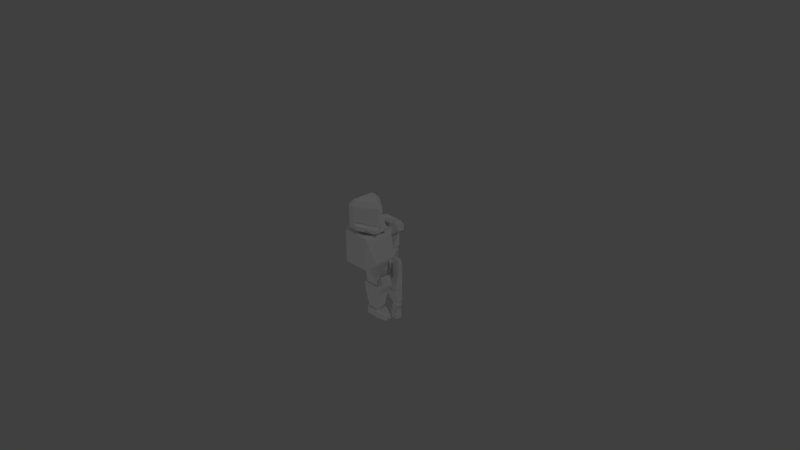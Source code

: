 # Source: Soldier.blend  (saved by Blender 2.78.0; exported with 4.5.12 LTS)
import bpy
from mathutils import Matrix  # noqa: F401  (used for matrix-valued properties, if any)

bpy.ops.wm.read_factory_settings(use_empty=True)
scene = bpy.context.scene
scene.name = 'Scene'

# ---- collections
col_collection_1 = bpy.data.collections.new('Collection 1'); scene.collection.children.link(col_collection_1)

# ---- materials (node trees are filled in below, after node groups)
mat_material_008 = bpy.data.materials.new('Material.008')
mat_material_008.alpha_threshold = 0.0
mat_material_008.use_transparent_shadow = False
mat_material_008.roughness = 0.5
mat_material_007 = bpy.data.materials.new('Material.007')
mat_material_007.alpha_threshold = 0.0
mat_material_007.use_transparent_shadow = False
mat_material_007.roughness = 0.5
mat_material_006 = bpy.data.materials.new('Material.006')
mat_material_006.alpha_threshold = 0.0
mat_material_006.use_transparent_shadow = False
mat_material_006.roughness = 0.5
mat_material_005 = bpy.data.materials.new('Material.005')
mat_material_005.alpha_threshold = 0.0
mat_material_005.use_transparent_shadow = False
mat_material_005.roughness = 0.5
mat_material_004 = bpy.data.materials.new('Material.004')
mat_material_004.alpha_threshold = 0.0
mat_material_004.use_transparent_shadow = False
mat_material_004.roughness = 0.5
mat_material_003 = bpy.data.materials.new('Material.003')
mat_material_003.alpha_threshold = 0.0
mat_material_003.use_transparent_shadow = False
mat_material_003.roughness = 0.5
mat_material_001 = bpy.data.materials.new('Material.001')
mat_material_001.alpha_threshold = 0.0
mat_material_001.use_transparent_shadow = False
mat_material_001.roughness = 0.5
mat_material_002 = bpy.data.materials.new('Material.002')
mat_material_002.alpha_threshold = 0.0
mat_material_002.use_transparent_shadow = False
mat_material_002.roughness = 0.5

# ---- material node trees

# ---- world
world_world = bpy.data.worlds.new('World'); scene.world = world_world
world_world.color = (0.05088, 0.05088, 0.05088)
world_world.use_sun_shadow = False
world_world.sun_shadow_jitter_overblur = 0.0
world_world.cycles.sampling_method = 'MANUAL'

# ---- cameras
cam_camera = bpy.data.cameras.new('Camera')
cam_camera.clip_end = 100.0
cam_camera.lens = 35.0
cam_camera.sensor_width = 32.0
cam_camera.sensor_height = 18.0
cam_camera.ortho_scale = 7.314
cam_camera.dof.focus_distance = 0.0
cam_camera.dof.aperture_fstop = 128.0

# ---- lights
light_lamp_002 = bpy.data.lights.new('Lamp.002', 'POINT')
light_lamp_002.transmission_factor = 0.0
light_lamp_002.cutoff_distance = 30.0
light_lamp_002.energy = 100.0
light_lamp_002.shadow_buffer_clip_start = 1.001
light_lamp_002.shadow_soft_size = 0.1
light_lamp_002.shadow_maximum_resolution = 0.006
light_lamp_002.use_absolute_resolution = True
light_lamp_001 = bpy.data.lights.new('Lamp.001', 'POINT')
light_lamp_001.transmission_factor = 0.0
light_lamp_001.cutoff_distance = 30.0
light_lamp_001.energy = 100.0
light_lamp_001.shadow_buffer_clip_start = 1.001
light_lamp_001.shadow_soft_size = 0.1
light_lamp_001.shadow_maximum_resolution = 0.006
light_lamp_001.use_absolute_resolution = True
light_lamp = bpy.data.lights.new('Lamp', 'POINT')
light_lamp.transmission_factor = 0.0
light_lamp.cutoff_distance = 30.0
light_lamp.energy = 100.0
light_lamp.shadow_buffer_clip_start = 1.001
light_lamp.shadow_soft_size = 0.1
light_lamp.shadow_maximum_resolution = 0.006
light_lamp.use_absolute_resolution = True

# ---- meshes
me_cube_013 = bpy.data.meshes.new('Cube.013')
me_cube_013.from_pydata([(-0.05037, -0.04967, -0.2641), (-0.05037, -0.04967, 0.1385), (-0.05037, 0.04967, -0.2641), (-0.05037, 0.04967, 0.1385), (0.06673, -0.04967, -0.2641), (0.06673, -0.04967, 0.1385), (0.06673, 0.04967, -0.2641), (0.06673, 0.04967, 0.1385), (-0.09031, -0.03207, 0.2435), (-0.09031, 0.03207, 0.2435), (0.08117, -0.03207, 0.2435), (0.08117, 0.03207, 0.2435), (-0.09031, -0.03207, 0.384), (-0.09031, 0.03207, 0.384), (0.08117, -0.03207, 0.384), (0.08117, 0.03207, 0.384), (-0.04951, -0.03207, 0.4214), (-0.04951, 0.03207, 0.4214), (0.04631, -0.03207, 0.4214), (0.04631, 0.03207, 0.4214), (-0.106, -0.05629, -0.05027), (-0.106, 0.05629, -0.05027), (0.02671, -0.05629, -0.05027), (0.02671, 0.05629, -0.05027), (-0.106, -0.05629, -0.2346), (-0.106, 0.05629, -0.2346), (0.02671, -0.05629, -0.2346), (0.02671, 0.05629, -0.2346), (-0.03565, -0.03718, -0.2641), (-0.03565, 0.03718, -0.2641), (0.05201, -0.03718, -0.2641), (0.05201, 0.03718, -0.2641), (-0.03565, -0.03718, -0.3491), (-0.03565, 0.03718, -0.3491), (0.05201, -0.03718, -0.3491), (0.05201, 0.03718, -0.3491), (-0.04149, -0.04213, -0.3491), (-0.04149, 0.04213, -0.3491), (0.05785, -0.04213, -0.3491), (0.05785, 0.04213, -0.3491), (-0.04149, -0.04213, -0.4792), (-0.04149, 0.04213, -0.4792), (0.05785, -0.04213, -0.4792), (0.05785, 0.04213, -0.4792), (-0.02246, -0.02599, -0.4792), (-0.02246, 0.02599, -0.4792), (0.03881, -0.02599, -0.4792), (0.03881, 0.02599, -0.4792), (-0.02246, -0.02599, -0.2569), (-0.02246, 0.02599, -0.2569), (0.03881, -0.02599, -0.2569), (0.03881, 0.02599, -0.2569), (-0.05037, -0.04967, -0.006197), (-0.05037, 0.04967, -0.006197), (0.06673, 0.04967, -0.006197), (0.06673, -0.04967, -0.006197), (-0.08665, -0.02495, 0.135), (-0.08665, 0.02495, 0.135), (-0.08665, -0.02495, 0.06233), (-0.08665, 0.02495, 0.06233), (-0.1729, -0.02495, 0.1695), (-0.1729, 0.02495, 0.1695), (-0.1729, -0.02495, 0.09684), (-0.1729, 0.02495, 0.09684), (-0.03143, 0.04967, 0.1151), (0.04778, 0.04967, 0.1151), (-0.03143, 0.04967, 0.01721), (0.04778, 0.04967, 0.01721), (-0.01963, 0.06814, 0.1005), (0.03599, 0.06814, 0.1005), (-0.01963, 0.06814, 0.03178), (0.03599, 0.06814, 0.03178), (0.06673, 0.04967, 0.06614), (0.06673, -0.04967, 0.06614), (0.08125, 0.02932, -0.006197), (0.08125, -0.02932, -0.006197), (0.08125, 0.02932, 0.04433), (0.08125, -0.02932, 0.04433), (-0.05037, 0.04967, -0.2354), (0.06673, 0.04967, -0.2354), (0.06673, -0.04967, -0.2354), (-0.05037, -0.04967, -0.2354), (0.09194, -0.01995, -0.2641), (0.09194, 0.01995, -0.2641), (0.09194, 0.01995, -0.2354), (0.09194, -0.01995, -0.2354)], [], [(3, 53, 59, 57), (53, 3, 64, 66), (72, 7, 5, 73), (55, 73, 5, 1, 52), (0, 2, 29, 28), (1, 5, 10, 8), (10, 11, 15, 14), (7, 3, 9, 11), (5, 7, 11, 10), (3, 1, 8, 9), (14, 15, 19, 18), (9, 8, 12, 13), (8, 10, 14, 12), (11, 9, 13, 15), (19, 17, 16, 18), (13, 12, 16, 17), (12, 14, 18, 16), (15, 13, 17, 19), (21, 20, 22, 23), (25, 27, 26, 24), (23, 22, 26, 27), (20, 21, 25, 24), (22, 20, 24, 26), (21, 23, 27, 25), (30, 28, 32, 34), (6, 4, 30, 31), (4, 0, 28, 30), (2, 6, 31, 29), (35, 34, 38, 39), (29, 31, 35, 33), (31, 30, 34, 35), (28, 29, 33, 32), (39, 38, 42, 43), (32, 33, 37, 36), (34, 32, 36, 38), (33, 35, 39, 37), (42, 40, 44, 46), (36, 37, 41, 40), (38, 36, 40, 42), (37, 39, 43, 41), (47, 46, 50, 51), (41, 43, 47, 45), (43, 42, 46, 47), (40, 41, 45, 44), (49, 51, 50, 48), (44, 45, 49, 48), (46, 44, 48, 50), (45, 47, 51, 49), (80, 55, 52, 81), (79, 54, 55, 80), (78, 53, 54, 79), (81, 52, 53, 78), (57, 59, 63, 61), (52, 1, 56, 58), (53, 52, 58, 59), (1, 3, 57, 56), (62, 60, 61, 63), (58, 56, 60, 62), (59, 58, 62, 63), (56, 57, 61, 60), (66, 64, 68, 70), (3, 7, 65, 64), (54, 53, 66, 67), (7, 72, 54, 67, 65), (70, 68, 69, 71), (65, 67, 71, 69), (64, 65, 69, 68), (67, 66, 70, 71), (73, 55, 75, 77), (74, 76, 77, 75), (54, 72, 76, 74), (72, 73, 77, 76), (55, 54, 74, 75), (0, 81, 78, 2), (2, 78, 79, 6), (80, 4, 82, 85), (4, 80, 81, 0), (83, 84, 85, 82), (4, 6, 83, 82), (79, 80, 85, 84), (6, 79, 84, 83)])
_uv = me_cube_013.uv_layers.new(name='UVMap')
_uv.uv.foreach_set('vector', [0.3551, 0.8543, 0.3813, 0.8543, 0.3813, 0.8805, 0.3551, 0.8805, 0.3551, 0.8543, 0.3813, 0.8543, 0.3813, 0.8805, 0.3551, 0.8805, 0.3682, 0.8543, 0.3813, 0.8543, 0.3813, 0.8805, 0.3682, 0.8805, 0.3551, 0.8543, 0.3682, 0.8543, 0.3813, 0.8543, 0.3813, 0.8805, 0.3551, 0.8805, 0.3551, 0.8543, 0.3813, 0.8543, 0.3813, 0.8805, 0.3551, 0.8805, 0.3551, 0.8543, 0.3813, 0.8543, 0.3813, 0.8805, 0.3551, 0.8805, 0.3551, 0.8543, 0.3813, 0.8543, 0.3813, 0.8805, 0.3551, 0.8805, 0.3551, 0.8543, 0.3813, 0.8543, 0.3813, 0.8805, 0.3551, 0.8805, 0.3551, 0.8543, 0.3813, 0.8543, 0.3813, 0.8805, 0.3551, 0.8805, 0.3551, 0.8543, 0.3813, 0.8543, 0.3813, 0.8805, 0.3551, 0.8805, 0.3551, 0.8543, 0.3813, 0.8543, 0.3813, 0.8805, 0.3551, 0.8805, 0.3551, 0.8543, 0.3813, 0.8543, 0.3813, 0.8805, 0.3551, 0.8805, 0.3551, 0.8543, 0.3813, 0.8543, 0.3813, 0.8805, 0.3551, 0.8805, 0.3551, 0.8543, 0.3813, 0.8543, 0.3813, 0.8805, 0.3551, 0.8805, 0.3551, 0.8543, 0.3813, 0.8543, 0.3813, 0.8805, 0.3551, 0.8805, 0.3551, 0.8543, 0.3813, 0.8543, 0.3813, 0.8805, 0.3551, 0.8805, 0.3551, 0.8543, 0.3813, 0.8543, 0.3813, 0.8805, 0.3551, 0.8805, 0.3551, 0.8543, 0.3813, 0.8543, 0.3813, 0.8805, 0.3551, 0.8805, 0.6078, 0.8558, 0.634, 0.8558, 0.634, 0.8821, 0.6078, 0.8821, 0.6078, 0.8558, 0.634, 0.8558, 0.634, 0.8821, 0.6078, 0.8821, 0.6078, 0.8558, 0.634, 0.8558, 0.634, 0.8821, 0.6078, 0.8821, 0.6078, 0.8558, 0.634, 0.8558, 0.634, 0.8821, 0.6078, 0.8821, 0.6078, 0.8558, 0.634, 0.8558, 0.634, 0.8821, 0.6078, 0.8821, 0.6078, 0.8558, 0.634, 0.8558, 0.634, 0.8821, 0.6078, 0.8821, 0.3551, 0.8543, 0.3813, 0.8543, 0.3813, 0.8805, 0.3551, 0.8805, 0.3551, 0.8543, 0.3813, 0.8543, 0.3813, 0.8805, 0.3551, 0.8805, 0.3551, 0.8543, 0.3813, 0.8543, 0.3813, 0.8805, 0.3551, 0.8805, 0.3551, 0.8543, 0.3813, 0.8543, 0.3813, 0.8805, 0.3551, 0.8805, 0.3551, 0.8543, 0.3813, 0.8543, 0.3813, 0.8805, 0.3551, 0.8805, 0.3551, 0.8543, 0.3813, 0.8543, 0.3813, 0.8805, 0.3551, 0.8805, 0.3551, 0.8543, 0.3813, 0.8543, 0.3813, 0.8805, 0.3551, 0.8805, 0.3551, 0.8543, 0.3813, 0.8543, 0.3813, 0.8805, 0.3551, 0.8805, 0.1179, 0.8636, 0.1442, 0.8636, 0.1442, 0.8898, 0.1179, 0.8898, 0.3551, 0.8543, 0.3813, 0.8543, 0.3813, 0.8805, 0.3551, 0.8805, 0.3551, 0.8543, 0.3813, 0.8543, 0.3813, 0.8805, 0.3551, 0.8805, 0.3551, 0.8543, 0.3813, 0.8543, 0.3813, 0.8805, 0.3551, 0.8805, 0.1179, 0.8636, 0.1442, 0.8636, 0.1442, 0.8898, 0.1179, 0.8898, 0.1179, 0.8636, 0.1442, 0.8636, 0.1442, 0.8898, 0.1179, 0.8898, 0.1179, 0.8636, 0.1442, 0.8636, 0.1442, 0.8898, 0.1179, 0.8898, 0.1179, 0.8636, 0.1442, 0.8636, 0.1442, 0.8898, 0.1179, 0.8898, 0.1117, 0.8574, 0.138, 0.8574, 0.138, 0.8836, 0.1117, 0.8836, 0.1179, 0.8636, 0.1442, 0.8636, 0.1442, 0.8898, 0.1179, 0.8898, 0.1179, 0.8636, 0.1442, 0.8636, 0.1442, 0.8898, 0.1179, 0.8898, 0.1179, 0.8636, 0.1442, 0.8636, 0.1442, 0.8898, 0.1179, 0.8898, 0.1164, 0.6109, 0.1426, 0.6109, 0.1426, 0.6371, 0.1164, 0.6371, 0.1117, 0.8574, 0.138, 0.8574, 0.138, 0.8836, 0.1117, 0.8836, 0.1117, 0.8574, 0.138, 0.8574, 0.138, 0.8836, 0.1117, 0.8836, 0.1117, 0.8574, 0.138, 0.8574, 0.138, 0.8836, 0.1117, 0.8836, 0.3682, 0.8543, 0.3813, 0.8543, 0.3813, 0.8805, 0.3682, 0.8805, 0.3682, 0.8543, 0.3813, 0.8543, 0.3813, 0.8805, 0.3682, 0.8805, 0.3682, 0.8543, 0.3813, 0.8543, 0.3813, 0.8805, 0.3682, 0.8805, 0.3682, 0.8543, 0.3813, 0.8543, 0.3813, 0.8805, 0.3682, 0.8805, 0.6078, 0.8589, 0.634, 0.8589, 0.634, 0.8852, 0.6078, 0.8852, 0.3551, 0.8543, 0.3813, 0.8543, 0.3813, 0.8805, 0.3551, 0.8805, 0.3551, 0.8543, 0.3813, 0.8543, 0.3813, 0.8805, 0.3551, 0.8805, 0.3551, 0.8543, 0.3813, 0.8543, 0.3813, 0.8805, 0.3551, 0.8805, 0.6078, 0.8589, 0.634, 0.8589, 0.634, 0.8852, 0.6078, 0.8852, 0.6078, 0.8589, 0.634, 0.8589, 0.634, 0.8852, 0.6078, 0.8852, 0.6078, 0.8589, 0.634, 0.8589, 0.634, 0.8852, 0.6078, 0.8852, 0.6078, 0.8589, 0.634, 0.8589, 0.634, 0.8852, 0.6078, 0.8852, 0.3551, 0.8543, 0.3813, 0.8543, 0.3813, 0.8805, 0.3551, 0.8805, 0.3551, 0.8543, 0.3813, 0.8543, 0.3813, 0.8805, 0.3551, 0.8805, 0.3551, 0.8543, 0.3813, 0.8543, 0.3813, 0.8805, 0.3551, 0.8805, 0.3551, 0.8543, 0.3682, 0.8543, 0.3813, 0.8543, 0.3813, 0.8805, 0.3551, 0.8805, 0.1164, 0.6078, 0.1426, 0.6078, 0.1426, 0.634, 0.1164, 0.634, 0.3551, 0.8543, 0.3813, 0.8543, 0.3813, 0.8805, 0.3551, 0.8805, 0.3551, 0.8543, 0.3813, 0.8543, 0.3813, 0.8805, 0.3551, 0.8805, 0.3551, 0.8543, 0.3813, 0.8543, 0.3813, 0.8805, 0.3551, 0.8805, 0.3682, 0.8543, 0.3551, 0.8543, 0.3551, 0.8543, 0.3682, 0.8543, 0.3551, 0.8543, 0.3682, 0.8543, 0.3682, 0.8805, 0.3551, 0.8805, 0.3813, 0.8543, 0.3682, 0.8543, 0.3682, 0.8543, 0.3813, 0.8543, 0.3682, 0.8543, 0.3682, 0.8805, 0.3682, 0.8805, 0.3682, 0.8543, 0.3813, 0.8805, 0.3813, 0.8543, 0.3813, 0.8543, 0.3813, 0.8805, 0.3551, 0.8543, 0.3682, 0.8543, 0.3682, 0.8805, 0.3551, 0.8805, 0.3551, 0.8543, 0.3682, 0.8543, 0.3682, 0.8805, 0.3551, 0.8805, 0.3682, 0.8543, 0.3551, 0.8543, 0.3551, 0.8543, 0.3682, 0.8543, 0.3551, 0.8543, 0.3682, 0.8543, 0.3682, 0.8805, 0.3551, 0.8805, 0.3551, 0.8543, 0.3682, 0.8543, 0.3682, 0.8805, 0.3551, 0.8805, 0.3813, 0.8543, 0.3551, 0.8543, 0.3551, 0.8543, 0.3813, 0.8543, 0.3682, 0.8543, 0.3682, 0.8805, 0.3682, 0.8805, 0.3682, 0.8543, 0.3551, 0.8805, 0.3682, 0.8805, 0.3682, 0.8805, 0.3551, 0.8805])
me_cube_013.materials.append(mat_material_008)
me_cube_013.use_remesh_preserve_volume = False
me_cube_013.use_remesh_preserve_attributes = False
me_cube_013.use_mirror_vertex_groups = False
me_cube_013.update()
me_cube_012 = bpy.data.meshes.new('Cube.012')
me_cube_012.from_pydata([(-0.09359, -0.07816, -0.05291), (-0.09359, -0.07816, 0.05291), (-0.09359, 0.07816, -0.05291), (-0.09359, 0.07816, 0.05291), (0.09359, -0.07816, -0.05291), (0.09359, -0.07816, 0.05291), (0.09359, 0.07816, -0.05291), (0.09359, 0.07816, 0.05291), (0.2222, -0.0465, -0.05291), (0.2162, -0.0465, 0.002639), (0.2222, 0.0465, -0.05291), (0.2162, 0.0465, 0.002639)], [], [(0, 1, 3, 2), (2, 3, 7, 6), (4, 6, 10, 8), (4, 5, 1, 0), (2, 6, 4, 0), (7, 3, 1, 5), (10, 11, 9, 8), (7, 5, 9, 11), (6, 7, 11, 10), (5, 4, 8, 9)])
_uv = me_cube_012.uv_layers.new(name='UVMap')
_uv.uv.foreach_set('vector', [0.3658, 0.851, 0.3893, 0.851, 0.3893, 0.8745, 0.3658, 0.8745, 0.3658, 0.851, 0.3893, 0.851, 0.3893, 0.8745, 0.3658, 0.8745, 0.1123, 0.8564, 0.1374, 0.8564, 0.1374, 0.8815, 0.1123, 0.8815, 0.3658, 0.851, 0.3893, 0.851, 0.3893, 0.8745, 0.3658, 0.8745, 0.1123, 0.8564, 0.1374, 0.8564, 0.1374, 0.8815, 0.1123, 0.8815, 0.3658, 0.851, 0.3893, 0.851, 0.3893, 0.8745, 0.3658, 0.8745, 0.1185, 0.6099, 0.1374, 0.6099, 0.1374, 0.6288, 0.1185, 0.6288, 0.1123, 0.8564, 0.1374, 0.8564, 0.1374, 0.8815, 0.1123, 0.8815, 0.1123, 0.8564, 0.1374, 0.8564, 0.1374, 0.8815, 0.1123, 0.8815, 0.1123, 0.8564, 0.1374, 0.8564, 0.1374, 0.8815, 0.1123, 0.8815])
me_cube_012.materials.append(mat_material_007)
me_cube_012.use_remesh_preserve_volume = False
me_cube_012.use_remesh_preserve_attributes = False
me_cube_012.use_mirror_vertex_groups = False
me_cube_012.update()
me_cube_011 = bpy.data.meshes.new('Cube.011')
me_cube_011.from_pydata([(-0.07508, -0.05768, -0.3061), (-0.1253, -0.09626, 0.09626), (-0.07508, 0.05768, -0.3061), (-0.1253, 0.09626, 0.09626), (0.07508, -0.05768, -0.3061), (0.1253, -0.09626, 0.09626), (0.07508, 0.05768, -0.3061), (0.1253, 0.09626, 0.09626), (-0.1158, -0.08898, -0.03649), (-0.1158, 0.08898, -0.03649), (0.1158, 0.08898, -0.03649), (0.1158, -0.08898, -0.03649), (0.1922, -0.09626, 0.09148), (0.1922, 0.09626, 0.09148), (0.1347, 0.06793, 0.2349), (0.1347, -0.06793, 0.2349), (0.2, -0.07269, 0.2069), (0.1783, -0.06793, 0.2318), (0.1783, 0.06793, 0.2318), (0.2, 0.07269, 0.2069)], [], [(8, 1, 3, 9), (9, 3, 7, 10), (10, 7, 13), (11, 5, 1, 8), (2, 6, 4, 0), (7, 3, 1, 5), (4, 11, 8, 0), (6, 10, 11, 4), (2, 9, 10, 6), (0, 8, 9, 2), (10, 13, 12, 11), (7, 5, 15, 14), (12, 13, 19, 16), (5, 11, 12), (14, 15, 17, 18), (13, 7, 14, 18, 19), (18, 17, 16, 19), (5, 12, 16, 17, 15)])
_uv = me_cube_011.uv_layers.new(name='UVMap')
_uv.uv.foreach_set('vector', [0.3589, 0.8534, 0.3931, 0.8534, 0.3931, 0.8876, 0.3589, 0.8876, 0.3589, 0.8534, 0.3931, 0.8534, 0.3931, 0.8876, 0.3589, 0.8876, 0.3601, 0.8577, 0.3888, 0.8577, 0.3888, 0.8864, 0.3589, 0.8534, 0.3931, 0.8534, 0.3931, 0.8876, 0.3589, 0.8876, 0.09327, 0.8513, 0.1409, 0.8513, 0.1409, 0.899, 0.09327, 0.899, 0.3589, 0.8534, 0.3931, 0.8534, 0.3931, 0.8876, 0.3589, 0.8876, 0.09327, 0.8513, 0.1409, 0.8513, 0.1409, 0.899, 0.09327, 0.899, 0.09327, 0.8513, 0.1409, 0.8513, 0.1409, 0.899, 0.09327, 0.899, 0.09327, 0.8513, 0.1409, 0.8513, 0.1409, 0.899, 0.09327, 0.899, 0.09327, 0.8513, 0.1409, 0.8513, 0.1409, 0.899, 0.09327, 0.899, 0.363, 0.8622, 0.3952, 0.8622, 0.3952, 0.8943, 0.363, 0.8943, 0.3657, 0.8649, 0.3894, 0.8649, 0.3894, 0.8885, 0.3657, 0.8885, 0.363, 0.8622, 0.3952, 0.8622, 0.3952, 0.8943, 0.363, 0.8943, 0.3589, 0.8534, 0.3931, 0.8534, 0.3931, 0.8876, 0.363, 0.8622, 0.3952, 0.8622, 0.3952, 0.8943, 0.363, 0.8943, 0.3791, 0.8943, 0.3944, 0.8832, 0.3885, 0.8652, 0.3696, 0.8652, 0.3638, 0.8832, 0.121, 0.617, 0.1411, 0.617, 0.1411, 0.6372, 0.121, 0.6372, 0.3791, 0.8943, 0.3944, 0.8832, 0.3885, 0.8652, 0.3696, 0.8652, 0.3638, 0.8832])
me_cube_011.materials.append(mat_material_006)
me_cube_011.use_remesh_preserve_volume = False
me_cube_011.use_remesh_preserve_attributes = False
me_cube_011.use_mirror_vertex_groups = False
me_cube_011.update()
me_cube_010 = bpy.data.meshes.new('Cube.010')
me_cube_010.from_pydata([(-0.09658, -0.0742, -0.3061), (-0.1253, -0.09626, 0.09626), (-0.09658, 0.0742, -0.3061), (-0.1253, 0.09626, 0.09626), (0.09658, -0.0742, -0.3061), (0.1253, -0.09626, 0.09626), (0.09658, 0.0742, -0.3061), (0.1253, 0.09626, 0.09626)], [], [(0, 1, 3, 2), (2, 3, 7, 6), (6, 7, 5, 4), (4, 5, 1, 0), (2, 6, 4, 0), (7, 3, 1, 5)])
_uv = me_cube_010.uv_layers.new(name='UVMap')
_uv.uv.foreach_set('vector', [0.1084, 0.8516, 0.1484, 0.8516, 0.1484, 0.8916, 0.1084, 0.8916, 0.1084, 0.8516, 0.1484, 0.8516, 0.1484, 0.8916, 0.1084, 0.8916, 0.1084, 0.8516, 0.1484, 0.8516, 0.1484, 0.8916, 0.1084, 0.8916, 0.1084, 0.8516, 0.1484, 0.8516, 0.1484, 0.8916, 0.1084, 0.8916, 0.1084, 0.8516, 0.1484, 0.8516, 0.1484, 0.8916, 0.1084, 0.8916, 0.1084, 0.8516, 0.1484, 0.8516, 0.1484, 0.8916, 0.1084, 0.8916])
me_cube_010.materials.append(mat_material_005)
me_cube_010.use_remesh_preserve_volume = False
me_cube_010.use_remesh_preserve_attributes = False
me_cube_010.use_mirror_vertex_groups = False
me_cube_010.update()
me_cube_009 = bpy.data.meshes.new('Cube.009')
me_cube_009.from_pydata([(-0.08779, -0.08637, -0.107), (-0.1236, -0.08637, -0.008876), (-0.08779, 0.08637, -0.107), (-0.1055, -0.08637, 0.07367), (0.08495, -0.08637, -0.107), (0.08495, 0.08637, -0.107), (-0.0696, -0.08637, 0.06577), (-0.08779, -0.08637, -0.01677), (-0.08779, 0.08637, -0.01677), (-0.0696, 0.08637, 0.06577), (-0.1236, 0.08637, -0.008876), (-0.1055, 0.08637, 0.07367), (-0.1424, -0.05569, 0.01063), (-0.1307, -0.05569, 0.06385), (-0.1424, 0.05569, 0.01063), (-0.1307, 0.05569, 0.06385), (0.08495, -0.08637, 0.02945), (0.04863, -0.08637, 0.06577), (0.04863, 0.08637, 0.06577), (0.08495, 0.08637, 0.02945), (-0.05821, -0.05679, -0.3078), (-0.05821, 0.05679, -0.3078), (0.05537, -0.05679, -0.3078), (0.05537, 0.05679, -0.3078), (-0.07912, -0.0777, -0.3472), (-0.07912, 0.0777, -0.3472), (0.07628, -0.0777, -0.3472), (0.07628, 0.0777, -0.3472), (-0.0445, -0.04308, -0.4923), (-0.0445, 0.04308, -0.4923), (0.04166, -0.04308, -0.4923), (0.04166, 0.04308, -0.4923)], [], [(5, 19, 16, 4), (1, 3, 13, 12), (4, 16, 17, 6, 7, 0), (0, 7, 8, 2), (4, 0, 20, 22), (9, 8, 10, 11), (2, 8, 9, 18, 19, 5), (7, 6, 3, 1), (8, 7, 1, 10), (6, 9, 11, 3), (13, 15, 14, 12), (3, 11, 15, 13), (10, 1, 12, 14), (11, 10, 14, 15), (18, 17, 16, 19), (18, 9, 6, 17), (23, 22, 26, 27), (5, 4, 22, 23), (2, 5, 23, 21), (0, 2, 21, 20), (26, 24, 28, 30), (20, 21, 25, 24), (22, 20, 24, 26), (21, 23, 27, 25), (29, 31, 30, 28), (25, 27, 31, 29), (27, 26, 30, 31), (24, 25, 29, 28)])
_uv = me_cube_009.uv_layers.new(name='UVMap')
_uv.uv.foreach_set('vector', [0.1084, 0.8516, 0.1533, 0.8516, 0.1533, 0.8965, 0.1084, 0.8965, 0.6097, 0.8533, 0.6462, 0.8533, 0.6462, 0.8898, 0.6097, 0.8898, 0.1309, 0.8965, 0.1503, 0.8853, 0.1503, 0.8628, 0.1309, 0.8516, 0.1114, 0.8628, 0.1114, 0.8853, 0.1084, 0.8516, 0.1533, 0.8516, 0.1533, 0.8965, 0.1084, 0.8965, 0.1084, 0.8516, 0.1533, 0.8516, 0.1533, 0.8965, 0.1084, 0.8965, 0.6097, 0.8533, 0.6462, 0.8533, 0.6462, 0.8898, 0.6097, 0.8898, 0.1309, 0.8965, 0.1503, 0.8853, 0.1503, 0.8628, 0.1309, 0.8516, 0.1114, 0.8628, 0.1114, 0.8853, 0.6097, 0.8533, 0.6462, 0.8533, 0.6462, 0.8898, 0.6097, 0.8898, 0.6097, 0.8533, 0.6462, 0.8533, 0.6462, 0.8898, 0.6097, 0.8898, 0.6097, 0.8533, 0.6462, 0.8533, 0.6462, 0.8898, 0.6097, 0.8898, 0.09954, 0.5966, 0.1475, 0.5966, 0.1475, 0.6445, 0.09954, 0.6445, 0.6097, 0.8533, 0.6462, 0.8533, 0.6462, 0.8898, 0.6097, 0.8898, 0.6097, 0.8533, 0.6462, 0.8533, 0.6462, 0.8898, 0.6097, 0.8898, 0.6097, 0.8533, 0.6462, 0.8533, 0.6462, 0.8898, 0.6097, 0.8898, 0.1084, 0.8516, 0.1533, 0.8516, 0.1533, 0.8965, 0.1084, 0.8965, 0.1084, 0.8516, 0.1533, 0.8516, 0.1533, 0.8965, 0.1084, 0.8965, 0.3618, 0.8564, 0.397, 0.8564, 0.397, 0.8917, 0.3618, 0.8917, 0.1084, 0.8516, 0.1533, 0.8516, 0.1533, 0.8965, 0.1084, 0.8965, 0.1084, 0.8516, 0.1533, 0.8516, 0.1533, 0.8965, 0.1084, 0.8965, 0.1084, 0.8516, 0.1533, 0.8516, 0.1533, 0.8965, 0.1084, 0.8965, 0.3618, 0.8564, 0.397, 0.8564, 0.397, 0.8917, 0.3618, 0.8917, 0.3618, 0.8564, 0.397, 0.8564, 0.397, 0.8917, 0.3618, 0.8917, 0.3618, 0.8564, 0.397, 0.8564, 0.397, 0.8917, 0.3618, 0.8917, 0.3618, 0.8564, 0.397, 0.8564, 0.397, 0.8917, 0.3618, 0.8917, 0.3551, 0.8472, 0.3989, 0.8472, 0.3989, 0.891, 0.3551, 0.891, 0.3618, 0.8564, 0.397, 0.8564, 0.397, 0.8917, 0.3618, 0.8917, 0.3618, 0.8564, 0.397, 0.8564, 0.397, 0.8917, 0.3618, 0.8917, 0.3618, 0.8564, 0.397, 0.8564, 0.397, 0.8917, 0.3618, 0.8917])
me_cube_009.materials.append(mat_material_004)
me_cube_009.use_remesh_preserve_volume = False
me_cube_009.use_remesh_preserve_attributes = False
me_cube_009.use_mirror_vertex_groups = False
me_cube_009.update()
me_cube_005 = bpy.data.meshes.new('Cube.005')
me_cube_005.from_pydata([(-0.1357, -0.129, -0.07791), (-0.1357, -0.129, 0.1033), (-0.1357, 0.1184, -0.07791), (0.1357, -0.129, -0.07791), (0.1357, -0.129, 0.1033), (0.1357, 0.1184, -0.07791), (-0.1357, 0.06564, 0.07244), (-0.1357, 0.1184, 0.005047), (0.1357, 0.1184, 0.005047), (0.1357, 0.06564, 0.07244), (-0.09499, -0.09195, -0.07791), (-0.09499, 0.08128, -0.07791), (0.09499, -0.09195, -0.07791), (0.09499, 0.08128, -0.07791), (-0.09499, -0.09195, -0.2982), (-0.09499, 0.08128, -0.2982), (0.09499, -0.09195, -0.2982), (0.09499, 0.08128, -0.2982), (-0.0357, -0.03789, -0.4274), (-0.0357, 0.02723, -0.4274), (0.0357, -0.03789, -0.4274), (0.0357, 0.02723, -0.4274)], [], [(2, 7, 8, 5), (5, 8, 9, 4, 3), (3, 4, 1, 0), (3, 0, 10, 12), (0, 1, 6, 7, 2), (6, 9, 8, 7), (9, 6, 1, 4), (12, 10, 14, 16), (5, 3, 12, 13), (2, 5, 13, 11), (0, 2, 11, 10), (17, 16, 20, 21), (11, 13, 17, 15), (13, 12, 16, 17), (10, 11, 15, 14), (19, 21, 20, 18), (14, 15, 19, 18), (16, 14, 18, 20), (15, 17, 21, 19)])
_uv = me_cube_005.uv_layers.new(name='UVMap')
_uv.uv.foreach_set('vector', [0.09956, 0.8526, 0.1524, 0.8526, 0.1524, 0.9054, 0.09956, 0.9054, 0.126, 0.9054, 0.1511, 0.8871, 0.1415, 0.8576, 0.1104, 0.8576, 0.1008, 0.8871, 0.09956, 0.8526, 0.1524, 0.8526, 0.1524, 0.9054, 0.09956, 0.9054, 0.09956, 0.8526, 0.1524, 0.8526, 0.1524, 0.9054, 0.09956, 0.9054, 0.126, 0.8896, 0.1439, 0.8766, 0.137, 0.8555, 0.1149, 0.8555, 0.108, 0.8766, 0.09956, 0.8526, 0.1524, 0.8526, 0.1524, 0.9054, 0.09956, 0.9054, 0.09956, 0.8526, 0.1524, 0.8526, 0.1524, 0.9054, 0.09956, 0.9054, 0.3455, 0.85, 0.3936, 0.85, 0.3936, 0.8981, 0.3455, 0.8981, 0.09956, 0.8526, 0.1524, 0.8526, 0.1524, 0.9054, 0.09956, 0.9054, 0.09956, 0.8526, 0.1524, 0.8526, 0.1524, 0.9054, 0.09956, 0.9054, 0.09956, 0.8526, 0.1524, 0.8526, 0.1524, 0.9054, 0.09956, 0.9054, 0.3455, 0.85, 0.3936, 0.85, 0.3936, 0.8981, 0.3455, 0.8981, 0.3455, 0.85, 0.3936, 0.85, 0.3936, 0.8981, 0.3455, 0.8981, 0.3455, 0.85, 0.3936, 0.85, 0.3936, 0.8981, 0.3455, 0.8981, 0.3455, 0.85, 0.3936, 0.85, 0.3936, 0.8981, 0.3455, 0.8981, 0.3455, 0.85, 0.3936, 0.85, 0.3936, 0.8981, 0.3455, 0.8981, 0.3455, 0.85, 0.3936, 0.85, 0.3936, 0.8981, 0.3455, 0.8981, 0.3455, 0.85, 0.3936, 0.85, 0.3936, 0.8981, 0.3455, 0.8981, 0.3455, 0.85, 0.3936, 0.85, 0.3936, 0.8981, 0.3455, 0.8981])
me_cube_005.materials.append(mat_material_003)
me_cube_005.use_remesh_preserve_volume = False
me_cube_005.use_remesh_preserve_attributes = False
me_cube_005.use_mirror_vertex_groups = False
me_cube_005.update()
me_cube_004 = bpy.data.meshes.new('Cube.004')
me_cube_004.from_pydata([(-0.1814, -0.2274, -0.08822), (-0.1814, -0.2274, 0.3665), (-0.1814, 0.2274, -0.08822), (-0.1814, 0.2274, 0.3665), (0.1911, -0.2274, -0.08822), (0.1911, -0.2274, 0.3665), (0.1911, 0.2274, -0.08822), (0.1911, 0.2274, 0.3665), (0.3131, -0.1563, 0.02329), (0.2455, -0.1563, 0.3285), (0.3131, 0.1563, 0.02329), (0.2455, 0.1563, 0.3285), (-0.2661, -0.159, 0.01506), (-0.2661, -0.159, 0.3331), (-0.2661, 0.159, 0.01506), (-0.2661, 0.159, 0.3331), (-0.1351, -0.07359, -0.1283), (-0.1351, 0.07359, -0.1283), (0.1448, -0.07359, -0.1283), (0.1448, 0.07359, -0.1283), (-0.04519, -0.1174, 0.3665), (-0.1174, -0.04519, 0.3665), (-0.1032, -0.1032, 0.3665), (-0.1174, 0.04519, 0.3665), (-0.04519, 0.1174, 0.3665), (-0.1032, 0.1032, 0.3665), (0.1174, -0.04519, 0.3665), (0.04519, -0.1174, 0.3665), (0.1032, -0.1032, 0.3665), (0.04519, 0.1174, 0.3665), (0.1174, 0.04519, 0.3665), (0.1032, 0.1032, 0.3665), (-0.1174, -0.04519, 0.5093), (-0.04519, -0.1174, 0.5093), (-0.04519, 0.1174, 0.5093), (-0.1174, 0.04519, 0.5093), (0.04519, -0.1174, 0.5093), (0.1174, -0.04519, 0.5093), (0.1174, 0.04519, 0.5093), (0.04519, 0.1174, 0.5093)], [], [(3, 2, 14, 15), (2, 3, 7, 6), (7, 5, 9, 11), (4, 5, 1, 0), (6, 4, 18, 19), (29, 24, 34, 39), (10, 11, 9, 8), (6, 7, 11, 10), (5, 4, 8, 9), (4, 6, 10, 8), (12, 13, 15, 14), (0, 1, 13, 12), (1, 3, 15, 13), (2, 0, 12, 14), (4, 0, 16, 18), (2, 6, 19, 17), (0, 2, 17, 16), (17, 19, 18, 16), (5, 7, 31, 30, 26, 28), (38, 39, 34, 35, 32, 33, 36, 37), (20, 27, 36, 33), (23, 21, 32, 35), (7, 3, 25, 24, 29, 31), (1, 5, 28, 27, 20, 22), (26, 30, 38, 37), (20, 21, 22), (23, 24, 25), (26, 27, 28), (29, 30, 31), (29, 39, 38, 30), (36, 27, 26, 37), (20, 33, 32, 21), (34, 24, 23, 35), (3, 1, 22, 21, 23, 25)])
_uv = me_cube_004.uv_layers.new(name='UVMap')
_uv.uv.foreach_set('vector', [0.6098, 0.8559, 0.6461, 0.8559, 0.6461, 0.8922, 0.6098, 0.8922, 0.6098, 0.8559, 0.6461, 0.8559, 0.6461, 0.8922, 0.6098, 0.8922, 0.1077, 0.8607, 0.1443, 0.8607, 0.1443, 0.8973, 0.1077, 0.8973, 0.6098, 0.8559, 0.6461, 0.8559, 0.6461, 0.8922, 0.6098, 0.8922, 0.3515, 0.8461, 0.3975, 0.8461, 0.3975, 0.8921, 0.3515, 0.8921, 0.3512, 0.8507, 0.3929, 0.8507, 0.3929, 0.8924, 0.3512, 0.8924, 0.1077, 0.8607, 0.1443, 0.8607, 0.1443, 0.8973, 0.1077, 0.8973, 0.6098, 0.8559, 0.6461, 0.8559, 0.6461, 0.8922, 0.6098, 0.8922, 0.6098, 0.8559, 0.6461, 0.8559, 0.6461, 0.8922, 0.6098, 0.8922, 0.3515, 0.8461, 0.3975, 0.8461, 0.3975, 0.8921, 0.3515, 0.8921, 0.1077, 0.8607, 0.1443, 0.8607, 0.1443, 0.8973, 0.1077, 0.8973, 0.6098, 0.8559, 0.6461, 0.8559, 0.6461, 0.8922, 0.6098, 0.8922, 0.1077, 0.8607, 0.1443, 0.8607, 0.1443, 0.8973, 0.1077, 0.8973, 0.3515, 0.8461, 0.3975, 0.8461, 0.3975, 0.8921, 0.3515, 0.8921, 0.3515, 0.8461, 0.3975, 0.8461, 0.3975, 0.8921, 0.3515, 0.8921, 0.3515, 0.8461, 0.3975, 0.8461, 0.3975, 0.8921, 0.3515, 0.8921, 0.3515, 0.8461, 0.3975, 0.8461, 0.3975, 0.8921, 0.3515, 0.8921, 0.3515, 0.8461, 0.3975, 0.8461, 0.3975, 0.8921, 0.3515, 0.8921, 0.126, 0.8973, 0.1418, 0.8881, 0.1418, 0.8698, 0.126, 0.8607, 0.1101, 0.8698, 0.1101, 0.8881, 0.3744, 0.8823, 0.3839, 0.8784, 0.3878, 0.8689, 0.3839, 0.8595, 0.3744, 0.8556, 0.365, 0.8595, 0.3611, 0.8689, 0.365, 0.8784, 0.3512, 0.8507, 0.3929, 0.8507, 0.3929, 0.8924, 0.3512, 0.8924, 0.3512, 0.8507, 0.3929, 0.8507, 0.3929, 0.8924, 0.3512, 0.8924, 0.126, 0.8973, 0.1418, 0.8881, 0.1418, 0.8698, 0.126, 0.8607, 0.1101, 0.8698, 0.1101, 0.8881, 0.126, 0.8973, 0.1418, 0.8881, 0.1418, 0.8698, 0.126, 0.8607, 0.1101, 0.8698, 0.1101, 0.8881, 0.3512, 0.8507, 0.3929, 0.8507, 0.3929, 0.8924, 0.3512, 0.8924, 0.6098, 0.8559, 0.6461, 0.8559, 0.6461, 0.8922, 0.6098, 0.8559, 0.6461, 0.8559, 0.6461, 0.8922, 0.6098, 0.8559, 0.6461, 0.8559, 0.6461, 0.8922, 0.6098, 0.8559, 0.6461, 0.8559, 0.6461, 0.8922, 0.3512, 0.8507, 0.3929, 0.8507, 0.3929, 0.8924, 0.3512, 0.8924, 0.3512, 0.8507, 0.3929, 0.8507, 0.3929, 0.8924, 0.3512, 0.8924, 0.3512, 0.8507, 0.3929, 0.8507, 0.3929, 0.8924, 0.3512, 0.8924, 0.3512, 0.8507, 0.3929, 0.8507, 0.3929, 0.8924, 0.3512, 0.8924, 0.126, 0.8973, 0.1418, 0.8881, 0.1418, 0.8698, 0.126, 0.8607, 0.1101, 0.8698, 0.1101, 0.8881])
me_cube_004.materials.append(mat_material_001)
me_cube_004.use_remesh_preserve_volume = False
me_cube_004.use_remesh_preserve_attributes = False
me_cube_004.use_mirror_vertex_groups = False
me_cube_004.update()
me_cube_008 = bpy.data.meshes.new('Cube.008')
me_cube_008.from_pydata([(0.2224, 0.1066, -0.04086), (-0.2226, 0.1066, -0.04086), (0.03459, 0.07337, 0.2244), (-0.0348, 0.07337, 0.2244), (0.1623, 0.1066, -0.1716), (0.2224, 0.1066, -0.1115), (0.2224, 0.0272, -0.04086), (-0.1625, 0.1066, -0.1716), (-0.2226, 0.0272, -0.04086), (-0.2226, 0.1066, -0.1115), (-0.2226, 0.0272, -0.1115), (-0.1625, 0.0272, -0.1716), (-0.2226, 0.3227, -0.1115), (-0.149, 0.3828, -0.1115), (-0.1625, 0.3227, -0.1716), (0.1623, 0.0272, -0.1716), (0.2224, 0.0272, -0.1115), (0.1569, 0.3828, -0.1115), (0.2224, 0.3227, -0.1115), (0.1623, 0.3227, -0.1716), (0.03459, -0.005997, 0.2244), (-0.0348, -0.005997, 0.2244), (0.03459, 0.3227, 0.2244), (0.003956, 0.3828, 0.1752), (-0.0348, 0.3227, 0.2244), (0.1569, 0.3828, -0.04086), (0.2224, 0.3227, -0.04086), (-0.2226, 0.3227, -0.04086), (-0.149, 0.3828, -0.04086), (-0.1023, 0.0485, 0.2108), (-0.2322, 0.08169, 0.02729), (-0.2322, 0.02679, 0.02729), (0.1021, -0.006407, 0.2108), (0.1021, 0.0485, 0.2108), (0.232, 0.08169, 0.02729), (-0.1023, -0.006407, 0.2108), (0.232, 0.02679, 0.02729), (0.0496, 0.008847, 0.253), (0.0496, 0.0529, 0.253), (-0.0498, 0.0529, 0.253), (-0.0498, 0.008847, 0.253), (0.08705, 0.00862, 0.2455), (0.08705, 0.0391, 0.2455), (-0.08725, 0.0391, 0.2455), (-0.08725, 0.00862, 0.2455)], [], [(1, 27, 12, 9), (3, 24, 27, 1), (25, 17, 13, 28), (23, 25, 28), (5, 18, 26, 0), (24, 3, 2, 22), (7, 14, 19, 4), (6, 20, 21, 8), (0, 26, 22, 2), (12, 13, 14), (17, 18, 19), (22, 23, 24), (9, 12, 14, 7), (13, 17, 19, 14), (5, 16, 15, 4), (3, 21, 20, 2), (28, 13, 12, 27), (17, 25, 26, 18), (23, 28, 27, 24), (25, 23, 22, 26), (15, 16, 6, 8, 10, 11), (18, 5, 4, 19), (10, 9, 7, 11), (0, 2, 33, 34), (11, 7, 4, 15), (16, 5, 0, 6), (6, 0, 34, 36), (8, 1, 9, 10), (36, 34, 33, 32), (35, 29, 30, 31), (1, 8, 31, 30), (20, 6, 36, 32), (29, 35, 44, 43), (35, 21, 40, 44), (3, 1, 30, 29), (8, 21, 35, 31), (38, 37, 41, 42), (40, 39, 43, 44), (20, 32, 41, 37), (32, 33, 42, 41), (2, 20, 37, 38), (3, 29, 43, 39), (21, 3, 39, 40), (33, 2, 38, 42)])
_uv = me_cube_008.uv_layers.new(name='UVMap')
_uv.uv.foreach_set('vector', [0.1098, 0.8505, 0.147, 0.8505, 0.147, 0.8877, 0.1098, 0.8877, 0.6034, 0.8519, 0.6427, 0.8519, 0.6427, 0.8913, 0.6034, 0.8913, 0.1098, 0.8505, 0.147, 0.8505, 0.147, 0.8877, 0.1098, 0.8877, 0.6034, 0.8519, 0.6427, 0.8519, 0.6427, 0.8913, 0.1098, 0.8505, 0.147, 0.8505, 0.147, 0.8877, 0.1098, 0.8877, 0.3647, 0.8519, 0.404, 0.8519, 0.404, 0.8913, 0.3647, 0.8913, 0.1098, 0.8505, 0.147, 0.8505, 0.147, 0.8877, 0.1098, 0.8877, 0.1098, 0.8505, 0.147, 0.8505, 0.147, 0.8877, 0.1098, 0.8877, 0.6034, 0.8519, 0.6427, 0.8519, 0.6427, 0.8913, 0.6034, 0.8913, 0.1125, 0.5948, 0.1542, 0.5948, 0.1542, 0.6365, 0.1125, 0.5948, 0.1542, 0.5948, 0.1542, 0.6365, 0.1125, 0.5948, 0.1542, 0.5948, 0.1542, 0.6365, 0.1098, 0.8505, 0.147, 0.8505, 0.147, 0.8877, 0.1098, 0.8877, 0.1098, 0.8505, 0.147, 0.8505, 0.147, 0.8877, 0.1098, 0.8877, 0.1098, 0.8505, 0.147, 0.8505, 0.147, 0.8877, 0.1098, 0.8877, 0.3485, 0.8554, 0.3857, 0.8554, 0.3857, 0.8926, 0.3485, 0.8926, 0.1098, 0.8505, 0.147, 0.8505, 0.147, 0.8877, 0.1098, 0.8877, 0.1098, 0.8505, 0.147, 0.8505, 0.147, 0.8877, 0.1098, 0.8877, 0.3647, 0.8519, 0.404, 0.8519, 0.404, 0.8913, 0.3647, 0.8913, 0.3647, 0.8519, 0.404, 0.8519, 0.404, 0.8913, 0.3647, 0.8913, 0.1284, 0.8877, 0.1445, 0.8784, 0.1445, 0.8598, 0.1284, 0.8505, 0.1123, 0.8598, 0.1123, 0.8784, 0.1098, 0.8505, 0.147, 0.8505, 0.147, 0.8877, 0.1098, 0.8877, 0.1098, 0.8505, 0.147, 0.8505, 0.147, 0.8877, 0.1098, 0.8877, 0.3599, 0.8422, 0.4038, 0.8422, 0.4038, 0.8862, 0.3599, 0.8862, 0.1098, 0.8505, 0.147, 0.8505, 0.147, 0.8877, 0.1098, 0.8877, 0.1098, 0.8505, 0.147, 0.8505, 0.147, 0.8877, 0.1098, 0.8877, 0.3599, 0.8422, 0.4038, 0.8422, 0.4038, 0.8862, 0.3599, 0.8862, 0.1098, 0.8505, 0.147, 0.8505, 0.147, 0.8877, 0.1098, 0.8877, 0.3599, 0.8422, 0.4038, 0.8422, 0.4038, 0.8862, 0.3599, 0.8862, 0.3599, 0.8422, 0.4038, 0.8422, 0.4038, 0.8862, 0.3599, 0.8862, 0.3599, 0.8422, 0.4038, 0.8422, 0.4038, 0.8862, 0.3599, 0.8862, 0.3599, 0.8422, 0.4038, 0.8422, 0.4038, 0.8862, 0.3599, 0.8862, 0.3599, 0.8422, 0.4038, 0.8422, 0.4038, 0.8862, 0.3599, 0.8862, 0.3599, 0.8422, 0.4038, 0.8422, 0.4038, 0.8862, 0.3599, 0.8862, 0.3599, 0.8422, 0.4038, 0.8422, 0.4038, 0.8862, 0.3599, 0.8862, 0.3599, 0.8422, 0.4038, 0.8422, 0.4038, 0.8862, 0.3599, 0.8862, 0.1125, 0.5948, 0.1542, 0.5948, 0.1542, 0.6365, 0.1125, 0.6365, 0.1125, 0.5948, 0.1542, 0.5948, 0.1542, 0.6365, 0.1125, 0.6365, 0.3599, 0.8422, 0.4038, 0.8422, 0.4038, 0.8862, 0.3599, 0.8862, 0.3599, 0.8422, 0.4038, 0.8422, 0.4038, 0.8862, 0.3599, 0.8862, 0.3599, 0.8422, 0.4038, 0.8422, 0.4038, 0.8862, 0.3599, 0.8862, 0.3599, 0.8422, 0.4038, 0.8422, 0.4038, 0.8862, 0.3599, 0.8862, 0.3599, 0.8422, 0.4038, 0.8422, 0.4038, 0.8862, 0.3599, 0.8862, 0.3599, 0.8422, 0.4038, 0.8422, 0.4038, 0.8862, 0.3599, 0.8862])
me_cube_008.materials.append(mat_material_002)
me_cube_008.use_remesh_preserve_volume = False
me_cube_008.use_remesh_preserve_attributes = False
me_cube_008.use_mirror_vertex_groups = False
me_cube_008.update()

# ---- objects
ob_cube_004 = bpy.data.objects.new('Cube.004', me_cube_013)
ob_lamp_003 = bpy.data.objects.new('Lamp.003', light_lamp_002)
ob_lamp_002 = bpy.data.objects.new('Lamp.002', light_lamp_001)
ob_lamp_001 = bpy.data.objects.new('Lamp.001', light_lamp_001)
ob_cube_008 = bpy.data.objects.new('Cube.008', me_cube_012)
ob_cube_007 = bpy.data.objects.new('Cube.007', me_cube_011)
ob_cube_003 = bpy.data.objects.new('Cube.003', me_cube_010)
ob_cube_002 = bpy.data.objects.new('Cube.002', me_cube_009)
ob_cube_001 = bpy.data.objects.new('Cube.001', me_cube_005)
ob_cube = bpy.data.objects.new('Cube', me_cube_004)
ob_cube_006 = bpy.data.objects.new('Cube.006', me_cube_008)
ob_lamp = bpy.data.objects.new('Lamp', light_lamp)
ob_camera = bpy.data.objects.new('Camera', cam_camera)

# ---- transforms, parenting, visibility, modifiers, constraints
ob_cube_004.location = (0.1171, 0.3601, -0.5718)
ob_cube_004.lineart.crease_threshold = 0.0
ob_lamp_003.location = (4.076, -4.799, -4.52)
ob_lamp_003.rotation_euler = (0.6503, 0.05522, 1.866)
ob_lamp_003.lock_rotations_4d = False
ob_lamp_003.empty_display_type = 'ARROWS'
ob_lamp_003.color = (0.0, 0.0, 0.0, 0.0)
ob_lamp_003.lineart.crease_threshold = 0.0
ob_lamp_002.location = (-5.7, 5.337, -3.29)
ob_lamp_002.rotation_euler = (0.6503, 0.05522, 1.866)
ob_lamp_002.lock_rotations_4d = False
ob_lamp_002.empty_display_type = 'ARROWS'
ob_lamp_002.color = (0.0, 0.0, 0.0, 0.0)
ob_lamp_002.lineart.crease_threshold = 0.0
ob_lamp_001.location = (-5.7, -5.009, 6.042)
ob_lamp_001.rotation_euler = (0.6503, 0.05522, 1.866)
ob_lamp_001.lock_rotations_4d = False
ob_lamp_001.empty_display_type = 'ARROWS'
ob_lamp_001.color = (0.0, 0.0, 0.0, 0.0)
ob_lamp_001.lineart.crease_threshold = 0.0
ob_cube_008.location = (0.0, 0.1204, -0.8907)
ob_cube_008.lineart.crease_threshold = 0.0
ob_cube_007.location = (0.0, 0.1204, -0.5622)
ob_cube_007.lineart.crease_threshold = 0.0
ob_cube_003.location = (0.0, 0.1204, -0.1992)
ob_cube_003.lineart.crease_threshold = 0.0
ob_cube_002.location = (0.0, 0.3585, -0.08082)
ob_cube_002.lineart.crease_threshold = 0.0
ob_cube_001.location = (0.0, 0.3626, 0.3108)
ob_cube_001.lineart.crease_threshold = 0.0
ob_cube.location = (0.0, 0.0, 0.0)
ob_cube.lineart.crease_threshold = 0.0
ob_cube_006.location = (1.424e-09, -1.424e-09, 0.3977)
ob_cube_006.rotation_euler = (1.571, -4.371e-08, 1.571)
ob_cube_006.lineart.crease_threshold = 0.0
ob_lamp.location = (4.076, 1.005, 5.904)
ob_lamp.rotation_euler = (0.6503, 0.05522, 1.866)
ob_lamp.lock_rotations_4d = False
ob_lamp.empty_display_type = 'ARROWS'
ob_lamp.color = (0.0, 0.0, 0.0, 0.0)
ob_lamp.lineart.crease_threshold = 0.0
ob_camera.location = (7.481, -6.508, 5.344)
ob_camera.rotation_euler = (1.109, 0.0, 0.8149)
ob_camera.lock_rotations_4d = False
ob_camera.empty_display_type = 'ARROWS'
ob_camera.color = (0.0, 0.0, 0.0, 0.0)
ob_camera.display_type = 'WIRE'
ob_camera.lineart.crease_threshold = 0.0

# ---- collection membership
col_collection_1.objects.link(ob_cube_004)
col_collection_1.objects.link(ob_lamp_003)
col_collection_1.objects.link(ob_lamp_002)
col_collection_1.objects.link(ob_lamp_001)
col_collection_1.objects.link(ob_cube_008)
col_collection_1.objects.link(ob_cube_007)
col_collection_1.objects.link(ob_cube_003)
col_collection_1.objects.link(ob_cube_002)
col_collection_1.objects.link(ob_cube_001)
col_collection_1.objects.link(ob_cube)
col_collection_1.objects.link(ob_cube_006)
col_collection_1.objects.link(ob_lamp)
col_collection_1.objects.link(ob_camera)

# ---- scene / render settings (as saved in the file)
scene.camera = ob_camera
scene.frame_start = 1; scene.frame_end = 250; scene.frame_set(1)
scene.render.engine = 'BLENDER_EEVEE_NEXT'
scene.render.resolution_percentage = 50
scene.render.dither_intensity = 0.0
scene.cycles.use_denoising = False
scene.cycles.samples = 128
scene.cycles.sampling_pattern = 'TABULATED_SOBOL'
scene.cycles.light_sampling_threshold = 0.0
scene.cycles.use_adaptive_sampling = False
scene.cycles.use_light_tree = False
scene.cycles.blur_glossy = 0.0
scene.cycles.sample_clamp_indirect = 0.0
scene.view_settings.view_transform = 'Standard'
bpy.context.view_layer.update()
